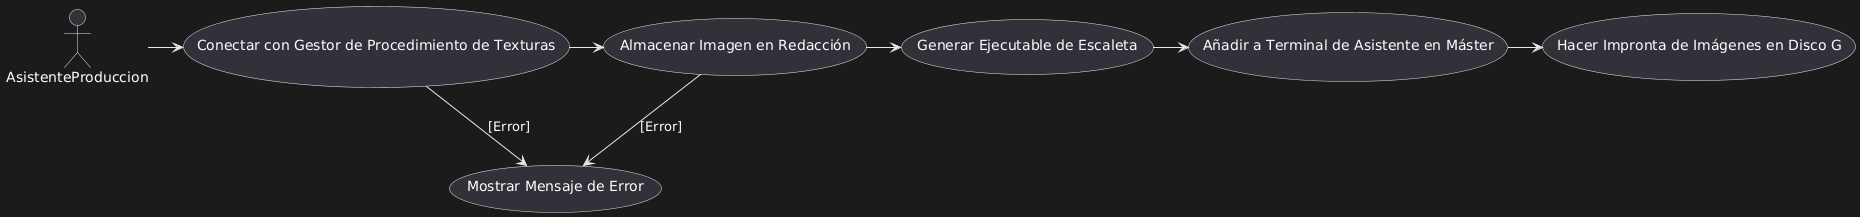

The diagram above was rendered by PlantUML. Its source (embedded in the PNG):
@startuml
actor AsistenteProduccion
AsistenteProduccion -> (Conectar con Gestor de Procedimiento de Texturas)
(Conectar con Gestor de Procedimiento de Texturas) -> (Almacenar Imagen en Redacción)
(Almacenar Imagen en Redacción) -> (Generar Ejecutable de Escaleta)
(Generar Ejecutable de Escaleta) -> (Añadir a Terminal de Asistente en Máster)
(Añadir a Terminal de Asistente en Máster) -> (Hacer Impronta de Imágenes en Disco G)
(Conectar con Gestor de Procedimiento de Texturas) --> (Mostrar Mensaje de Error) : [Error]
(Almacenar Imagen en Redacción) --> (Mostrar Mensaje de Error) : [Error]
@enduml